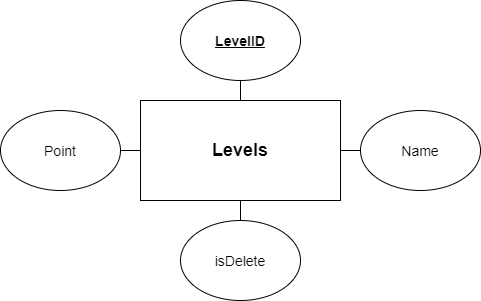

The diagram above was exported from draw.io. Its source (the exported page's mxGraphModel, read from the mxfile embedded in the PNG):
<mxGraphModel dx="2202" dy="1352" grid="1" gridSize="10" guides="1" tooltips="1" connect="1" arrows="1" fold="1" page="1" pageScale="1" pageWidth="1654" pageHeight="1169" math="0" shadow="0">
  <root>
    <mxCell id="0" />
    <mxCell id="1" parent="0" />
    <mxCell id="P6KwXN6LRG0O1SpNSozs-1" value="&lt;font style=&quot;font-size: 14px&quot;&gt;LevelID&lt;/font&gt;" style="ellipse;whiteSpace=wrap;html=1;fontStyle=5" vertex="1" parent="1">
      <mxGeometry x="800" y="220" width="120" height="80" as="geometry" />
    </mxCell>
    <mxCell id="P6KwXN6LRG0O1SpNSozs-2" value="&lt;font style=&quot;font-size: 14px&quot;&gt;Name&lt;/font&gt;" style="ellipse;whiteSpace=wrap;html=1;fontStyle=0" vertex="1" parent="1">
      <mxGeometry x="980" y="330" width="120" height="80" as="geometry" />
    </mxCell>
    <mxCell id="P6KwXN6LRG0O1SpNSozs-3" value="&lt;font style=&quot;font-size: 14px&quot;&gt;isDelete&lt;/font&gt;" style="ellipse;whiteSpace=wrap;html=1;" vertex="1" parent="1">
      <mxGeometry x="800" y="440" width="120" height="80" as="geometry" />
    </mxCell>
    <mxCell id="P6KwXN6LRG0O1SpNSozs-4" value="" style="endArrow=none;html=1;entryX=0.5;entryY=1;entryDx=0;entryDy=0;exitX=0.5;exitY=0;exitDx=0;exitDy=0;" edge="1" parent="1" source="P6KwXN6LRG0O1SpNSozs-3" target="P6KwXN6LRG0O1SpNSozs-9">
      <mxGeometry width="50" height="50" relative="1" as="geometry">
        <mxPoint x="980.24" y="515" as="sourcePoint" />
        <mxPoint x="860" y="395" as="targetPoint" />
      </mxGeometry>
    </mxCell>
    <mxCell id="P6KwXN6LRG0O1SpNSozs-5" value="" style="endArrow=none;html=1;entryX=0;entryY=0.5;entryDx=0;entryDy=0;exitX=1;exitY=0.5;exitDx=0;exitDy=0;" edge="1" parent="1" source="P6KwXN6LRG0O1SpNSozs-8">
      <mxGeometry width="50" height="50" relative="1" as="geometry">
        <mxPoint x="720" y="520" as="sourcePoint" />
        <mxPoint x="760" y="370" as="targetPoint" />
      </mxGeometry>
    </mxCell>
    <mxCell id="P6KwXN6LRG0O1SpNSozs-6" value="" style="endArrow=none;html=1;entryX=0.5;entryY=1;entryDx=0;entryDy=0;exitX=0.5;exitY=0;exitDx=0;exitDy=0;" edge="1" parent="1" source="P6KwXN6LRG0O1SpNSozs-9" target="P6KwXN6LRG0O1SpNSozs-1">
      <mxGeometry width="50" height="50" relative="1" as="geometry">
        <mxPoint x="860" y="335" as="sourcePoint" />
        <mxPoint x="700" y="240" as="targetPoint" />
      </mxGeometry>
    </mxCell>
    <mxCell id="P6KwXN6LRG0O1SpNSozs-7" value="" style="endArrow=none;html=1;entryX=1;entryY=0.5;entryDx=0;entryDy=0;exitX=0;exitY=0.5;exitDx=0;exitDy=0;" edge="1" parent="1" source="P6KwXN6LRG0O1SpNSozs-2">
      <mxGeometry width="50" height="50" relative="1" as="geometry">
        <mxPoint x="1020" y="505" as="sourcePoint" />
        <mxPoint x="960" y="370" as="targetPoint" />
      </mxGeometry>
    </mxCell>
    <mxCell id="P6KwXN6LRG0O1SpNSozs-8" value="&lt;font style=&quot;font-size: 14px&quot;&gt;Point&lt;/font&gt;" style="ellipse;whiteSpace=wrap;html=1;fontStyle=0" vertex="1" parent="1">
      <mxGeometry x="620" y="330" width="120" height="80" as="geometry" />
    </mxCell>
    <mxCell id="P6KwXN6LRG0O1SpNSozs-9" value="&lt;span&gt;&lt;font style=&quot;font-size: 18px&quot;&gt;Levels&lt;/font&gt;&lt;/span&gt;" style="rounded=0;whiteSpace=wrap;html=1;fontStyle=1" vertex="1" parent="1">
      <mxGeometry x="760" y="320" width="200" height="100" as="geometry" />
    </mxCell>
  </root>
</mxGraphModel>